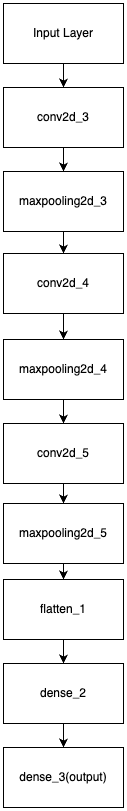

The diagram above was exported from draw.io. Its source (the exported page's mxGraphModel, read from the mxfile embedded in the PNG):
<mxGraphModel dx="954" dy="610" grid="1" gridSize="12" guides="1" tooltips="1" connect="1" arrows="1" fold="1" page="1" pageScale="1" pageWidth="300" pageHeight="500" math="0" shadow="0">
  <root>
    <mxCell id="0" />
    <mxCell id="1" parent="0" />
    <mxCell id="vRFA2yAACSJcQY1xNM11-37" value="" style="edgeStyle=orthogonalEdgeStyle;rounded=0;orthogonalLoop=1;jettySize=auto;html=1;" edge="1" parent="1" source="vRFA2yAACSJcQY1xNM11-35" target="vRFA2yAACSJcQY1xNM11-36">
      <mxGeometry relative="1" as="geometry" />
    </mxCell>
    <mxCell id="vRFA2yAACSJcQY1xNM11-35" value="Input Layer" style="rounded=0;whiteSpace=wrap;html=1;" vertex="1" parent="1">
      <mxGeometry x="90" width="120" height="60" as="geometry" />
    </mxCell>
    <mxCell id="vRFA2yAACSJcQY1xNM11-39" value="" style="edgeStyle=orthogonalEdgeStyle;rounded=0;orthogonalLoop=1;jettySize=auto;html=1;" edge="1" parent="1" source="vRFA2yAACSJcQY1xNM11-36" target="vRFA2yAACSJcQY1xNM11-38">
      <mxGeometry relative="1" as="geometry" />
    </mxCell>
    <mxCell id="vRFA2yAACSJcQY1xNM11-36" value="conv2d_3" style="whiteSpace=wrap;html=1;rounded=0;" vertex="1" parent="1">
      <mxGeometry x="90" y="84" width="120" height="60" as="geometry" />
    </mxCell>
    <mxCell id="vRFA2yAACSJcQY1xNM11-41" value="" style="edgeStyle=orthogonalEdgeStyle;rounded=0;orthogonalLoop=1;jettySize=auto;html=1;" edge="1" parent="1" source="vRFA2yAACSJcQY1xNM11-38">
      <mxGeometry relative="1" as="geometry">
        <mxPoint x="150" y="250" as="targetPoint" />
      </mxGeometry>
    </mxCell>
    <mxCell id="vRFA2yAACSJcQY1xNM11-38" value="maxpooling2d_3" style="whiteSpace=wrap;html=1;rounded=0;" vertex="1" parent="1">
      <mxGeometry x="90" y="168" width="120" height="60" as="geometry" />
    </mxCell>
    <mxCell id="vRFA2yAACSJcQY1xNM11-44" value="" style="edgeStyle=orthogonalEdgeStyle;rounded=0;orthogonalLoop=1;jettySize=auto;html=1;" edge="1" parent="1" source="vRFA2yAACSJcQY1xNM11-42" target="vRFA2yAACSJcQY1xNM11-43">
      <mxGeometry relative="1" as="geometry" />
    </mxCell>
    <mxCell id="vRFA2yAACSJcQY1xNM11-42" value="conv2d_4" style="whiteSpace=wrap;html=1;rounded=0;" vertex="1" parent="1">
      <mxGeometry x="90" y="250" width="120" height="60" as="geometry" />
    </mxCell>
    <mxCell id="vRFA2yAACSJcQY1xNM11-46" value="" style="edgeStyle=orthogonalEdgeStyle;rounded=0;orthogonalLoop=1;jettySize=auto;html=1;" edge="1" parent="1" source="vRFA2yAACSJcQY1xNM11-43" target="vRFA2yAACSJcQY1xNM11-45">
      <mxGeometry relative="1" as="geometry" />
    </mxCell>
    <mxCell id="vRFA2yAACSJcQY1xNM11-43" value="maxpooling2d_4" style="whiteSpace=wrap;html=1;rounded=0;" vertex="1" parent="1">
      <mxGeometry x="90" y="336" width="120" height="60" as="geometry" />
    </mxCell>
    <mxCell id="vRFA2yAACSJcQY1xNM11-48" value="" style="edgeStyle=orthogonalEdgeStyle;rounded=0;orthogonalLoop=1;jettySize=auto;html=1;" edge="1" parent="1" source="vRFA2yAACSJcQY1xNM11-45" target="vRFA2yAACSJcQY1xNM11-47">
      <mxGeometry relative="1" as="geometry" />
    </mxCell>
    <mxCell id="vRFA2yAACSJcQY1xNM11-45" value="conv2d_5" style="whiteSpace=wrap;html=1;rounded=0;" vertex="1" parent="1">
      <mxGeometry x="90" y="420" width="120" height="60" as="geometry" />
    </mxCell>
    <mxCell id="vRFA2yAACSJcQY1xNM11-50" value="" style="edgeStyle=orthogonalEdgeStyle;rounded=0;orthogonalLoop=1;jettySize=auto;html=1;" edge="1" parent="1" source="vRFA2yAACSJcQY1xNM11-47" target="vRFA2yAACSJcQY1xNM11-49">
      <mxGeometry relative="1" as="geometry" />
    </mxCell>
    <mxCell id="vRFA2yAACSJcQY1xNM11-47" value="maxpooling2d_5" style="whiteSpace=wrap;html=1;rounded=0;" vertex="1" parent="1">
      <mxGeometry x="90" y="500" width="120" height="60" as="geometry" />
    </mxCell>
    <mxCell id="vRFA2yAACSJcQY1xNM11-52" value="" style="edgeStyle=orthogonalEdgeStyle;rounded=0;orthogonalLoop=1;jettySize=auto;html=1;" edge="1" parent="1" source="vRFA2yAACSJcQY1xNM11-49" target="vRFA2yAACSJcQY1xNM11-51">
      <mxGeometry relative="1" as="geometry" />
    </mxCell>
    <mxCell id="vRFA2yAACSJcQY1xNM11-49" value="flatten_1" style="whiteSpace=wrap;html=1;rounded=0;" vertex="1" parent="1">
      <mxGeometry x="90" y="576" width="120" height="60" as="geometry" />
    </mxCell>
    <mxCell id="vRFA2yAACSJcQY1xNM11-54" value="" style="edgeStyle=orthogonalEdgeStyle;rounded=0;orthogonalLoop=1;jettySize=auto;html=1;" edge="1" parent="1" source="vRFA2yAACSJcQY1xNM11-51" target="vRFA2yAACSJcQY1xNM11-53">
      <mxGeometry relative="1" as="geometry" />
    </mxCell>
    <mxCell id="vRFA2yAACSJcQY1xNM11-51" value="dense_2" style="whiteSpace=wrap;html=1;rounded=0;" vertex="1" parent="1">
      <mxGeometry x="90" y="660" width="120" height="60" as="geometry" />
    </mxCell>
    <mxCell id="vRFA2yAACSJcQY1xNM11-53" value="dense_3(output)" style="whiteSpace=wrap;html=1;rounded=0;" vertex="1" parent="1">
      <mxGeometry x="90" y="744" width="120" height="60" as="geometry" />
    </mxCell>
  </root>
</mxGraphModel>